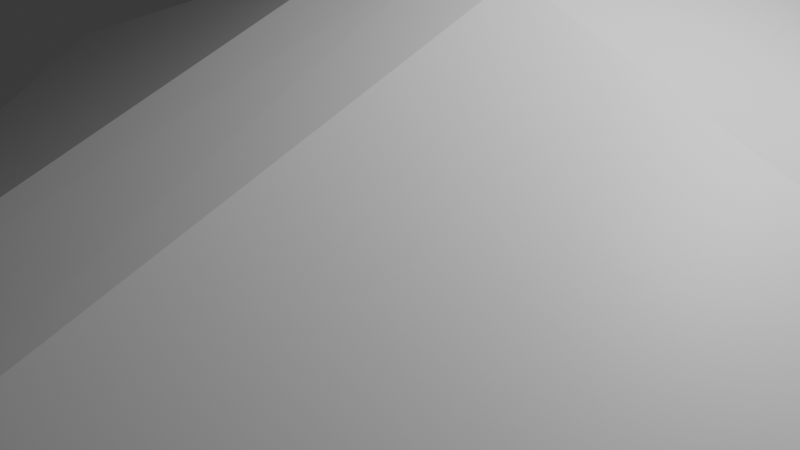 # Source: Spaceship.blend  (saved by Blender 4.0.36; exported with 4.5.12 LTS)
import bpy
from mathutils import Matrix  # noqa: F401  (used for matrix-valued properties, if any)

bpy.ops.wm.read_factory_settings(use_empty=True)
scene = bpy.context.scene
scene.name = 'Scene'

# ---- collections
col_collection = bpy.data.collections.new('Collection'); scene.collection.children.link(col_collection)

# ---- materials (node trees are filled in below, after node groups)
mat_material = bpy.data.materials.new('Material')
mat_material.alpha_threshold = 0.0
mat_material.use_transparent_shadow = False
mat_material.roughness = 0.5
mat_material.line_color = (0.0, 0.0, 0.0, 1.0)

# ---- material node trees
mat_material.use_nodes = True; mat_material.node_tree.nodes.clear()
_N = mat_material.node_tree.nodes; _L = mat_material.node_tree.links
n0 = _N.new('ShaderNodeOutputMaterial'); n0.name = 'Material Output'; n0.location = (300, 300)
n1 = _N.new('ShaderNodeBsdfPrincipled'); n1.name = 'Principled BSDF'; n1.location = (10, 300)
n1.inputs[3].default_value = 1.45
_L.new(n1.outputs[0], n0.inputs[0])
n0.is_active_output = True

# ---- world
world_world = bpy.data.worlds.new('World'); scene.world = world_world
world_world.use_nodes = True; world_world.node_tree.nodes.clear()
_N = world_world.node_tree.nodes; _L = world_world.node_tree.links
n0 = _N.new('ShaderNodeOutputWorld'); n0.name = 'World Output'; n0.location = (300, 300)
n1 = _N.new('ShaderNodeBackground'); n1.name = 'Background'; n1.location = (10, 300)
n1.inputs[0].default_value = (0.05088, 0.05088, 0.05088, 1.0)
_L.new(n1.outputs[0], n0.inputs[0])
n0.is_active_output = True
world_world.color = (0.05088, 0.05088, 0.05088)
world_world.use_sun_shadow = False
world_world.sun_shadow_jitter_overblur = 0.0

# ---- cameras
cam_camera = bpy.data.cameras.new('Camera')
cam_camera.clip_end = 100.0
cam_camera.ortho_scale = 7.314

# ---- lights
light_light = bpy.data.lights.new('Light', 'POINT')
light_light.transmission_factor = 0.0
light_light.use_soft_falloff = False
light_light.energy = 1000.0
light_light.shadow_soft_size = 0.1
light_light.shadow_maximum_resolution = 0.006
light_light.use_absolute_resolution = True

# ---- meshes
me_cube = bpy.data.meshes.new('Cube')
me_cube.from_pydata([(7.246, 6.544, 0.2202), (7.246, 6.544, -0.8386), (1.0, -1.0, -0.14), (1.0, -1.0, -1.0), (0.0, 6.544, -1.365), (0.0, -1.0, -0.14), (0.0, -1.0, -1.0), (0.0, 6.544, 2.573), (7.246, 9.523, 0.2202), (7.246, 9.523, -0.8386), (0.0, 9.523, 2.574), (0.0, 9.523, -1.365), (0.9257, 6.544, 2.554), (1.005, 9.523, 2.562), (0.0, 9.895, 2.218), (0.0, 9.273, 2.218), (1.631, 9.273, 0.2311), (1.536, 9.273, -0.08088), (1.383, 9.273, -0.3684), (1.176, 9.273, -0.6204), (0.9239, 9.273, -0.8272), (0.6364, 9.273, -0.9808), (0.3244, 9.273, -1.075), (0.0, 9.895, -1.107), (0.0, 9.273, -1.107), (-0.3244, 9.895, -1.075), (-0.3244, 9.273, -1.075), (-0.6364, 9.895, -0.9808), (-0.6364, 9.273, -0.9808), (-0.9239, 9.895, -0.8272), (-0.9239, 9.273, -0.8272), (-1.176, 9.895, -0.6204), (-1.176, 9.273, -0.6204), (-1.383, 9.895, -0.3684), (-1.383, 9.273, -0.3684), (-1.536, 9.895, -0.08088), (-1.536, 9.273, -0.08088), (-1.631, 9.895, 0.2311), (-1.631, 9.273, 0.2311), (-1.663, 9.895, 0.5555), (-1.663, 9.273, 0.5555), (-1.631, 9.895, 0.8799), (-1.631, 9.273, 0.8799), (-1.536, 9.895, 1.192), (-1.536, 9.273, 1.192), (-1.383, 9.895, 1.479), (-1.383, 9.273, 1.479), (-1.176, 9.895, 1.731), (-1.176, 9.273, 1.731), (-0.9239, 9.895, 1.938), (-0.9239, 9.273, 1.938), (-0.6364, 9.895, 2.092), (-0.6364, 9.273, 2.092), (-0.3244, 9.895, 2.186), (-0.3244, 9.273, 2.186), (-2.724, 9.744, 1.41), (-2.724, 9.424, 1.41), (-2.558, 9.744, 1.393), (-2.558, 9.424, 1.393), (-2.397, 9.744, 1.345), (-2.397, 9.424, 1.345), (-2.25, 9.744, 1.266), (-2.25, 9.424, 1.266), (-2.12, 9.744, 1.16), (-2.12, 9.424, 1.16), (-2.014, 9.744, 1.03), (-2.014, 9.424, 1.03), (-1.935, 9.744, 0.8824), (-1.935, 9.424, 0.8824), (-1.886, 9.744, 0.7221), (-1.886, 9.424, 0.7221), (-1.87, 9.744, 0.5555), (-1.87, 9.424, 0.5555), (-1.886, 9.744, 0.3888), (-1.886, 9.424, 0.3888), (-1.935, 9.744, 0.2286), (-1.935, 9.424, 0.2286), (-2.014, 9.744, 0.0809), (-2.014, 9.424, 0.0809), (-2.12, 9.744, -0.04855), (-2.12, 9.424, -0.04855), (-2.25, 9.744, -0.1548), (-2.25, 9.424, -0.1548), (-2.397, 9.744, -0.2337), (-2.397, 9.424, -0.2337), (-2.558, 9.744, -0.2823), (-2.558, 9.424, -0.2823), (-2.724, 9.744, -0.2988), (-2.724, 9.424, -0.2988), (-2.891, 9.744, -0.2823), (-2.891, 9.424, -0.2823), (-3.051, 9.744, -0.2337), (-3.051, 9.424, -0.2337), (-3.199, 9.744, -0.1548), (-3.199, 9.424, -0.1548), (-3.328, 9.744, -0.04855), (-3.328, 9.424, -0.04855), (-3.434, 9.744, 0.0809), (-3.434, 9.424, 0.0809), (-3.513, 9.744, 0.2286), (-3.513, 9.424, 0.2286), (-3.562, 9.744, 0.3888), (-3.562, 9.424, 0.3888), (-3.578, 9.744, 0.5555), (-3.578, 9.424, 0.5555), (-3.562, 9.744, 0.7221), (-3.562, 9.424, 0.7221), (-3.513, 9.744, 0.8824), (-3.513, 9.424, 0.8824), (-3.434, 9.744, 1.03), (-3.434, 9.424, 1.03), (-3.328, 9.744, 1.16), (-3.328, 9.424, 1.16), (-3.199, 9.744, 1.266), (-3.199, 9.424, 1.266), (-3.051, 9.744, 1.345), (-3.051, 9.424, 1.345), (-2.891, 9.744, 1.393), (-2.891, 9.424, 1.393)], [(17, 16), (18, 17), (19, 18), (20, 19), (21, 20), (22, 21), (24, 22)], [(4, 1, 3, 6), (1, 0, 2, 3), (4, 7, 10, 11), (3, 2, 5, 6), (0, 12, 2), (11, 10, 13, 8, 9), (1, 4, 11, 9), (7, 12, 13, 10), (0, 1, 9, 8), (13, 12, 0, 8), (2, 12, 7, 5), (14, 23, 25, 27, 29, 31, 33, 35, 37, 39, 41, 43, 45, 47, 49, 51, 53), (23, 24, 26, 25), (25, 26, 28, 27), (27, 28, 30, 29), (29, 30, 32, 31), (31, 32, 34, 33), (33, 34, 36, 35), (35, 36, 38, 37), (37, 38, 40, 39), (39, 40, 42, 41), (41, 42, 44, 43), (43, 44, 46, 45), (45, 46, 48, 47), (47, 48, 50, 49), (49, 50, 52, 51), (51, 52, 54, 53), (53, 54, 15, 14), (55, 56, 58, 57), (57, 58, 60, 59), (59, 60, 62, 61), (61, 62, 64, 63), (63, 64, 66, 65), (65, 66, 68, 67), (67, 68, 70, 69), (69, 70, 72, 71), (71, 72, 74, 73), (73, 74, 76, 75), (75, 76, 78, 77), (77, 78, 80, 79), (79, 80, 82, 81), (81, 82, 84, 83), (83, 84, 86, 85), (85, 86, 88, 87), (87, 88, 90, 89), (89, 90, 92, 91), (91, 92, 94, 93), (93, 94, 96, 95), (95, 96, 98, 97), (97, 98, 100, 99), (99, 100, 102, 101), (101, 102, 104, 103), (103, 104, 106, 105), (105, 106, 108, 107), (107, 108, 110, 109), (109, 110, 112, 111), (111, 112, 114, 113), (113, 114, 116, 115), (58, 56, 118, 116, 114, 112, 110, 108, 106, 104, 102, 100, 98, 96, 94, 92, 90, 88, 86, 84, 82, 80, 78, 76, 74, 72, 70, 68, 66, 64, 62, 60), (115, 116, 118, 117), (117, 118, 56, 55), (55, 57, 59, 61, 63, 65, 67, 69, 71, 73, 75, 77, 79, 81, 83, 85, 87, 89, 91, 93, 95, 97, 99, 101, 103, 105, 107, 109, 111, 113, 115, 117)])
_uv = me_cube.uv_layers.new(name='UVMap')
_uv.uv.foreach_set('vector', [0.25, 0.5, 0.375, 0.5, 0.375, 0.75, 0.25, 0.75, 0.375, 0.5, 0.625, 0.5, 0.625, 0.75, 0.375, 0.75, 0.0, 0.0, 0.0, 0.0, 0.0, 0.0, 0.0, 0.0, 0.375, 0.75, 0.625, 0.75, 0.625, 0.875, 0.375, 0.875, 0.625, 0.5, 0.734, 0.5, 0.625, 0.75, 0.375, 0.375, 0.625, 0.375, 0.625, 0.3923, 0.625, 0.5, 0.375, 0.5, 0.375, 0.5, 0.25, 0.5, 0.25, 0.5, 0.375, 0.5, 0.75, 0.5, 0.734, 0.5, 0.7327, 0.5, 0.75, 0.5, 0.625, 0.5, 0.375, 0.5, 0.375, 0.5, 0.625, 0.5, 0.7327, 0.5, 0.734, 0.5, 0.625, 0.5, 0.625, 0.5, 0.625, 0.75, 0.734, 0.5, 0.75, 0.5, 0.75, 0.75, 0.0, 0.5, 0.5, 0.5, 0.4688, 0.5, 0.4375, 0.5, 0.4062, 0.5, 0.375, 0.5, 0.3438, 0.5, 0.3125, 0.5, 0.2812, 0.5, 0.25, 0.5, 0.2188, 0.5, 0.1875, 0.5, 0.1562, 0.5, 0.125, 0.5, 0.09375, 0.5, 0.0625, 0.5, 0.03125, 0.5, 0.5, 0.5, 0.5, 1.0, 0.4688, 1.0, 0.4688, 0.5, 0.4688, 0.5, 0.4688, 1.0, 0.4375, 1.0, 0.4375, 0.5, 0.4375, 0.5, 0.4375, 1.0, 0.4062, 1.0, 0.4062, 0.5, 0.4062, 0.5, 0.4062, 1.0, 0.375, 1.0, 0.375, 0.5, 0.375, 0.5, 0.375, 1.0, 0.3438, 1.0, 0.3438, 0.5, 0.3438, 0.5, 0.3438, 1.0, 0.3125, 1.0, 0.3125, 0.5, 0.3125, 0.5, 0.3125, 1.0, 0.2812, 1.0, 0.2812, 0.5, 0.2812, 0.5, 0.2812, 1.0, 0.25, 1.0, 0.25, 0.5, 0.25, 0.5, 0.25, 1.0, 0.2188, 1.0, 0.2188, 0.5, 0.2188, 0.5, 0.2188, 1.0, 0.1875, 1.0, 0.1875, 0.5, 0.1875, 0.5, 0.1875, 1.0, 0.1562, 1.0, 0.1562, 0.5, 0.1562, 0.5, 0.1562, 1.0, 0.125, 1.0, 0.125, 0.5, 0.125, 0.5, 0.125, 1.0, 0.09375, 1.0, 0.09375, 0.5, 0.09375, 0.5, 0.09375, 1.0, 0.0625, 1.0, 0.0625, 0.5, 0.0625, 0.5, 0.0625, 1.0, 0.03125, 1.0, 0.03125, 0.5, 0.03125, 0.5, 0.03125, 1.0, 0.0, 1.0, 0.0, 0.5, 1.0, 0.5, 1.0, 1.0, 0.9688, 1.0, 0.9688, 0.5, 0.9688, 0.5, 0.9688, 1.0, 0.9375, 1.0, 0.9375, 0.5, 0.9375, 0.5, 0.9375, 1.0, 0.9062, 1.0, 0.9062, 0.5, 0.9062, 0.5, 0.9062, 1.0, 0.875, 1.0, 0.875, 0.5, 0.875, 0.5, 0.875, 1.0, 0.8438, 1.0, 0.8438, 0.5, 0.8438, 0.5, 0.8438, 1.0, 0.8125, 1.0, 0.8125, 0.5, 0.8125, 0.5, 0.8125, 1.0, 0.7812, 1.0, 0.7812, 0.5, 0.7812, 0.5, 0.7812, 1.0, 0.75, 1.0, 0.75, 0.5, 0.75, 0.5, 0.75, 1.0, 0.7188, 1.0, 0.7188, 0.5, 0.7188, 0.5, 0.7188, 1.0, 0.6875, 1.0, 0.6875, 0.5, 0.6875, 0.5, 0.6875, 1.0, 0.6562, 1.0, 0.6562, 0.5, 0.6562, 0.5, 0.6562, 1.0, 0.625, 1.0, 0.625, 0.5, 0.625, 0.5, 0.625, 1.0, 0.5938, 1.0, 0.5938, 0.5, 0.5938, 0.5, 0.5938, 1.0, 0.5625, 1.0, 0.5625, 0.5, 0.5625, 0.5, 0.5625, 1.0, 0.5312, 1.0, 0.5312, 0.5, 0.5312, 0.5, 0.5312, 1.0, 0.5, 1.0, 0.5, 0.5, 0.5, 0.5, 0.5, 1.0, 0.4688, 1.0, 0.4688, 0.5, 0.4688, 0.5, 0.4688, 1.0, 0.4375, 1.0, 0.4375, 0.5, 0.4375, 0.5, 0.4375, 1.0, 0.4062, 1.0, 0.4062, 0.5, 0.4062, 0.5, 0.4062, 1.0, 0.375, 1.0, 0.375, 0.5, 0.375, 0.5, 0.375, 1.0, 0.3438, 1.0, 0.3438, 0.5, 0.3438, 0.5, 0.3438, 1.0, 0.3125, 1.0, 0.3125, 0.5, 0.3125, 0.5, 0.3125, 1.0, 0.2812, 1.0, 0.2812, 0.5, 0.2812, 0.5, 0.2812, 1.0, 0.25, 1.0, 0.25, 0.5, 0.25, 0.5, 0.25, 1.0, 0.2188, 1.0, 0.2188, 0.5, 0.2188, 0.5, 0.2188, 1.0, 0.1875, 1.0, 0.1875, 0.5, 0.1875, 0.5, 0.1875, 1.0, 0.1562, 1.0, 0.1562, 0.5, 0.1562, 0.5, 0.1562, 1.0, 0.125, 1.0, 0.125, 0.5, 0.125, 0.5, 0.125, 1.0, 0.09375, 1.0, 0.09375, 0.5, 0.09375, 0.5, 0.09375, 1.0, 0.0625, 1.0, 0.0625, 0.5, 0.2968, 0.4854, 0.25, 0.49, 0.2032, 0.4854, 0.1582, 0.4717, 0.1167, 0.4496, 0.08029, 0.4197, 0.05045, 0.3833, 0.02827, 0.3418, 0.01461, 0.2968, 0.01, 0.25, 0.01461, 0.2032, 0.02827, 0.1582, 0.05045, 0.1167, 0.08029, 0.08029, 0.1167, 0.05045, 0.1582, 0.02827, 0.2032, 0.01461, 0.25, 0.01, 0.2968, 0.01461, 0.3418, 0.02827, 0.3833, 0.05045, 0.4197, 0.08029, 0.4496, 0.1167, 0.4717, 0.1582, 0.4854, 0.2032, 0.49, 0.25, 0.4854, 0.2968, 0.4717, 0.3418, 0.4496, 0.3833, 0.4197, 0.4197, 0.3833, 0.4496, 0.3418, 0.4717, 0.0625, 0.5, 0.0625, 1.0, 0.03125, 1.0, 0.03125, 0.5, 0.03125, 0.5, 0.03125, 1.0, 0.0, 1.0, 0.0, 0.5, 0.75, 0.49, 0.7968, 0.4854, 0.8418, 0.4717, 0.8833, 0.4496, 0.9197, 0.4197, 0.9496, 0.3833, 0.9717, 0.3418, 0.9854, 0.2968, 0.99, 0.25, 0.9854, 0.2032, 0.9717, 0.1582, 0.9496, 0.1167, 0.9197, 0.08029, 0.8833, 0.05045, 0.8418, 0.02827, 0.7968, 0.01461, 0.75, 0.01, 0.7032, 0.01461, 0.6582, 0.02827, 0.6167, 0.05045, 0.5803, 0.08029, 0.5504, 0.1167, 0.5283, 0.1582, 0.5146, 0.2032, 0.51, 0.25, 0.5146, 0.2968, 0.5283, 0.3418, 0.5504, 0.3833, 0.5803, 0.4197, 0.6167, 0.4496, 0.6582, 0.4717, 0.7032, 0.4854])
me_cube.materials.append(mat_material)
me_cube.use_mirror_vertex_groups = False
me_cube.update()

# ---- objects
ob_cube = bpy.data.objects.new('Cube', me_cube)
ob_light = bpy.data.objects.new('Light', light_light)
ob_camera = bpy.data.objects.new('Camera', cam_camera)

# ---- transforms, parenting, visibility, modifiers, constraints
ob_cube.location = (0.0, -6.007, 0.0)
ob_cube.lock_rotations_4d = False
ob_cube.empty_display_type = 'ARROWS'
ob_cube.lineart.crease_threshold = 0.0
_m = ob_cube.modifiers.new('Mirror', 'MIRROR')
ob_light.location = (4.076, 1.005, 5.904)
ob_light.rotation_euler = (0.6503, 0.05522, 1.866)
ob_light.lock_rotations_4d = False
ob_light.empty_display_type = 'ARROWS'
ob_light.color = (0.0, 0.0, 0.0, 0.0)
ob_light.lineart.crease_threshold = 0.0
ob_camera.location = (7.359, -6.926, 4.958)
ob_camera.rotation_euler = (1.109, 0.0, 0.8149)
ob_camera.lock_rotations_4d = False
ob_camera.empty_display_type = 'ARROWS'
ob_camera.color = (0.0, 0.0, 0.0, 0.0)
ob_camera.display_type = 'WIRE'
ob_camera.lineart.crease_threshold = 0.0

# ---- collection membership
col_collection.objects.link(ob_cube)
col_collection.objects.link(ob_light)
col_collection.objects.link(ob_camera)

# ---- scene / render settings (as saved in the file)
scene.camera = ob_camera
scene.frame_start = 1; scene.frame_end = 250; scene.frame_set(2)
scene.render.engine = 'BLENDER_EEVEE_NEXT'
scene.cycles.sampling_pattern = 'TABULATED_SOBOL'
bpy.context.view_layer.update()
